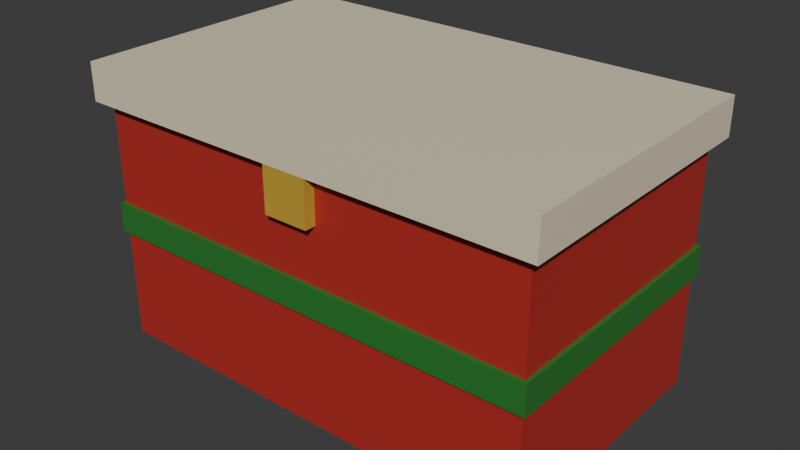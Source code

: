 # Source: toybox.blend  (saved by Blender 5.2.45; exported with 4.5.12 LTS)
import bpy
from mathutils import Matrix  # noqa: F401  (used for matrix-valued properties, if any)

bpy.ops.wm.read_factory_settings(use_empty=True)
scene = bpy.context.scene
scene.name = 'Scene'

# ---- collections
col_collection = bpy.data.collections.new('Collection'); scene.collection.children.link(col_collection)

# ---- materials (node trees are filled in below, after node groups)
mat_toybox_red = bpy.data.materials.new('toybox_red')
mat_toybox_red.diffuse_color = (0.4621, 0.02956, 0.02315, 1.0)
mat_toybox_cream = bpy.data.materials.new('toybox_cream')
mat_toybox_cream.diffuse_color = (0.807, 0.7157, 0.5271, 1.0)
mat_toybox_navy = bpy.data.materials.new('toybox_navy')
mat_toybox_navy.diffuse_color = (0.01681, 0.04092, 0.1046, 1.0)
mat_toybox_brass = bpy.data.materials.new('toybox_brass')
mat_toybox_brass.diffuse_color = (0.5841, 0.3613, 0.04231, 1.0)

# ---- material node trees
mat_toybox_red.use_nodes = True; mat_toybox_red.node_tree.nodes.clear()
_N = mat_toybox_red.node_tree.nodes; _L = mat_toybox_red.node_tree.links
n0 = _N.new('ShaderNodeBsdfPrincipled'); n0.name = 'Principled BSDF'; n0.location = (-200, 100)
n0.inputs[0].default_value = (0.4621, 0.02956, 0.02315, 1.0)
n0.inputs[10].default_value = 0.005
n1 = _N.new('ShaderNodeOutputMaterial'); n1.name = 'Material Output'; n1.location = (200, 100)
_L.new(n0.outputs[0], n1.inputs[0])
n1.is_active_output = True
mat_toybox_cream.use_nodes = True; mat_toybox_cream.node_tree.nodes.clear()
_N = mat_toybox_cream.node_tree.nodes; _L = mat_toybox_cream.node_tree.links
n0 = _N.new('ShaderNodeBsdfPrincipled'); n0.name = 'Principled BSDF'; n0.location = (-200, 100)
n0.inputs[0].default_value = (0.807, 0.7157, 0.5271, 1.0)
n0.inputs[10].default_value = 0.005
n1 = _N.new('ShaderNodeOutputMaterial'); n1.name = 'Material Output'; n1.location = (200, 100)
_L.new(n0.outputs[0], n1.inputs[0])
n1.is_active_output = True
mat_toybox_navy.use_nodes = True; mat_toybox_navy.node_tree.nodes.clear()
_N = mat_toybox_navy.node_tree.nodes; _L = mat_toybox_navy.node_tree.links
n0 = _N.new('ShaderNodeBsdfPrincipled'); n0.name = 'Principled BSDF'; n0.location = (-200, 100)
n0.inputs[0].default_value = (0.02732, 0.2051, 0.0319, 1.0)
n0.inputs[10].default_value = 0.005
n1 = _N.new('ShaderNodeOutputMaterial'); n1.name = 'Material Output'; n1.location = (200, 100)
_L.new(n0.outputs[0], n1.inputs[0])
n1.is_active_output = True
mat_toybox_brass.use_nodes = True; mat_toybox_brass.node_tree.nodes.clear()
_N = mat_toybox_brass.node_tree.nodes; _L = mat_toybox_brass.node_tree.links
n0 = _N.new('ShaderNodeBsdfPrincipled'); n0.name = 'Principled BSDF'; n0.location = (-200, 100)
n0.inputs[0].default_value = (0.5841, 0.3613, 0.04231, 1.0)
n0.inputs[10].default_value = 0.005
n1 = _N.new('ShaderNodeOutputMaterial'); n1.name = 'Material Output'; n1.location = (200, 100)
_L.new(n0.outputs[0], n1.inputs[0])
n1.is_active_output = True

# ---- world
world_world = bpy.data.worlds.new('World'); scene.world = world_world
world_world.use_nodes = True; world_world.node_tree.nodes.clear()
_N = world_world.node_tree.nodes; _L = world_world.node_tree.links
n0 = _N.new('ShaderNodeOutputWorld'); n0.name = 'World Output'; n0.location = (200, 100)
n1 = _N.new('ShaderNodeBackground'); n1.name = 'Background'; n1.location = (-200, 100)
n1.inputs[0].default_value = (0.05088, 0.05088, 0.05088, 1.0)
_L.new(n1.outputs[0], n0.inputs[0])
n0.is_active_output = True
world_world.color = (0.05088, 0.05088, 0.05088)
world_world.sun_shadow_jitter_overblur = 0.0

# ---- meshes
me_toybox = bpy.data.meshes.new('toybox')
me_toybox.from_pydata([(-0.6, -0.35, 0.0), (-0.6, -0.35, 0.65), (-0.6, 0.35, 0.0), (-0.6, 0.35, 0.65), (0.6, -0.35, 0.0), (0.6, -0.35, 0.65), (0.6, 0.35, 0.0), (0.6, 0.35, 0.65), (-0.63, -0.38, 0.65), (-0.63, -0.38, 0.75), (-0.63, 0.38, 0.65), (-0.63, 0.38, 0.75), (0.63, -0.38, 0.65), (0.63, -0.38, 0.75), (0.63, 0.38, 0.65), (0.63, 0.38, 0.75), (-0.61, -0.36, 0.3), (-0.61, -0.36, 0.38), (-0.61, 0.36, 0.3), (-0.61, 0.36, 0.38), (0.61, -0.36, 0.3), (0.61, -0.36, 0.38), (0.61, 0.36, 0.3), (0.61, 0.36, 0.38), (-0.06, -0.38, 0.53), (-0.06, -0.38, 0.65), (-0.06, -0.35, 0.53), (-0.06, -0.35, 0.65), (0.06, -0.38, 0.53), (0.06, -0.38, 0.65), (0.06, -0.35, 0.53), (0.06, -0.35, 0.65)], [], [(0, 1, 3, 2), (2, 3, 7, 6), (6, 7, 5, 4), (4, 5, 1, 0), (2, 6, 4, 0), (7, 3, 1, 5), (8, 9, 11, 10), (10, 11, 15, 14), (14, 15, 13, 12), (12, 13, 9, 8), (10, 14, 12, 8), (15, 11, 9, 13), (16, 17, 19, 18), (18, 19, 23, 22), (22, 23, 21, 20), (20, 21, 17, 16), (18, 22, 20, 16), (23, 19, 17, 21), (24, 25, 27, 26), (26, 27, 31, 30), (30, 31, 29, 28), (28, 29, 25, 24), (26, 30, 28, 24), (31, 27, 25, 29)])
me_toybox.polygons.foreach_set('material_index', [0, 0, 0, 0, 0, 0, 1, 1, 1, 1, 1, 1, 2, 2, 2, 2, 2, 2, 3, 3, 3, 3, 3, 3])
_uv = me_toybox.uv_layers.new(name='UVMap')
_uv.uv.foreach_set('vector', [0.375, 0.0, 0.625, 0.0, 0.625, 0.25, 0.375, 0.25, 0.375, 0.25, 0.625, 0.25, 0.625, 0.5, 0.375, 0.5, 0.375, 0.5, 0.625, 0.5, 0.625, 0.75, 0.375, 0.75, 0.375, 0.75, 0.625, 0.75, 0.625, 1.0, 0.375, 1.0, 0.125, 0.5, 0.375, 0.5, 0.375, 0.75, 0.125, 0.75, 0.625, 0.5, 0.875, 0.5, 0.875, 0.75, 0.625, 0.75, 0.375, 0.0, 0.625, 0.0, 0.625, 0.25, 0.375, 0.25, 0.375, 0.25, 0.625, 0.25, 0.625, 0.5, 0.375, 0.5, 0.375, 0.5, 0.625, 0.5, 0.625, 0.75, 0.375, 0.75, 0.375, 0.75, 0.625, 0.75, 0.625, 1.0, 0.375, 1.0, 0.125, 0.5, 0.375, 0.5, 0.375, 0.75, 0.125, 0.75, 0.625, 0.5, 0.875, 0.5, 0.875, 0.75, 0.625, 0.75, 0.375, 0.0, 0.625, 0.0, 0.625, 0.25, 0.375, 0.25, 0.375, 0.25, 0.625, 0.25, 0.625, 0.5, 0.375, 0.5, 0.375, 0.5, 0.625, 0.5, 0.625, 0.75, 0.375, 0.75, 0.375, 0.75, 0.625, 0.75, 0.625, 1.0, 0.375, 1.0, 0.125, 0.5, 0.375, 0.5, 0.375, 0.75, 0.125, 0.75, 0.625, 0.5, 0.875, 0.5, 0.875, 0.75, 0.625, 0.75, 0.375, 0.0, 0.625, 0.0, 0.625, 0.25, 0.375, 0.25, 0.375, 0.25, 0.625, 0.25, 0.625, 0.5, 0.375, 0.5, 0.375, 0.5, 0.625, 0.5, 0.625, 0.75, 0.375, 0.75, 0.375, 0.75, 0.625, 0.75, 0.625, 1.0, 0.375, 1.0, 0.125, 0.5, 0.375, 0.5, 0.375, 0.75, 0.125, 0.75, 0.625, 0.5, 0.875, 0.5, 0.875, 0.75, 0.625, 0.75])
me_toybox.materials.append(mat_toybox_red)
me_toybox.materials.append(mat_toybox_cream)
me_toybox.materials.append(mat_toybox_navy)
me_toybox.materials.append(mat_toybox_brass)
me_toybox.update()

# ---- objects
ob_toybox = bpy.data.objects.new('toybox', me_toybox)

# ---- transforms, parenting, visibility, modifiers, constraints
ob_toybox.location = (0.0, 0.0, 0.0)

# ---- collection membership
col_collection.objects.link(ob_toybox)

# ---- scene / render settings (as saved in the file)
scene.frame_start = 1; scene.frame_end = 250; scene.frame_set(1)
scene.render.engine = 'BLENDER_EEVEE_NEXT'
scene.render.bake_bias = 0.0
scene.render.bake_samples = 0
scene.render.compositor_device = 'GPU'
scene.eevee.use_volume_custom_range = False
scene.eevee.fast_gi_thickness_near = 0.1
scene.eevee.fast_gi_thickness_far = 0.0
scene.eevee.ray_tracing_options.screen_trace_thickness = 0.1
bpy.context.view_layer.update()

# ---- added for rendering (the .blend has no active camera and no usable light): camera, sun
cam_auto = bpy.data.cameras.new('AutoCamera')
cam_auto.lens = 50.0
cam_auto.sensor_width = 36.0
cam_auto.clip_end = 1000.0
ob_auto_camera = bpy.data.objects.new('AutoCamera', cam_auto)
scene.collection.objects.link(ob_auto_camera)
ob_auto_camera.location = (1.52808, -1.83369, 1.59746)
ob_auto_camera.rotation_euler = (1.09748, -7.21219e-08, 0.694738)
scene.camera = ob_auto_camera
light_auto_sun = bpy.data.lights.new('AutoSun', 'SUN')
light_auto_sun.energy = 3.0
light_auto_sun.angle = 0.0523599
ob_auto_sun = bpy.data.objects.new('AutoSun', light_auto_sun)
scene.collection.objects.link(ob_auto_sun)
ob_auto_sun.rotation_euler = (0.872665, 0.174533, 0.523599)
bpy.context.view_layer.update()
